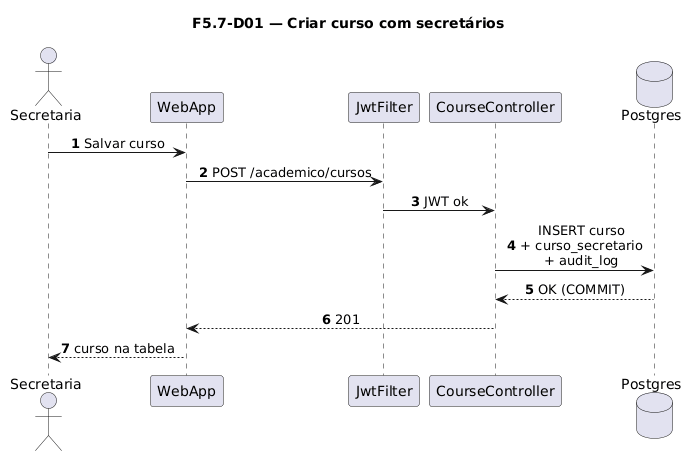

The diagram above was rendered by PlantUML. Its source (embedded in the PNG):
@startuml
title F5.7-D01 — Criar curso com secretários
skinparam sequenceMessageAlign center
skinparam responseMessageBelowArrow true
skinparam maxMessageSize 220
autonumber

actor "Secretaria" as Sec
participant "WebApp" as WebApp
participant "JwtFilter" as Jwt
participant "CourseController" as Ctrl
database "Postgres" as Postgres

Sec -> WebApp: Salvar curso
WebApp -> Jwt: POST /academico/cursos
Jwt -> Ctrl: JWT ok
Ctrl -> Postgres: INSERT curso\n+ curso_secretario\n+ audit_log
Postgres --> Ctrl: OK (COMMIT)
Ctrl --> WebApp: 201
WebApp --> Sec: curso na tabela
@enduml